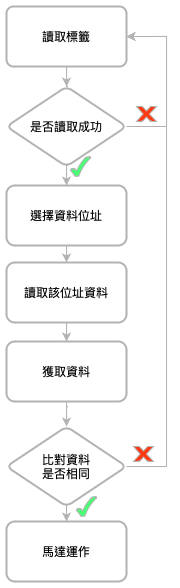

The diagram above was exported from draw.io. Its source (the exported page's mxGraphModel, read from the mxfile embedded in the PNG):
<mxGraphModel dx="641" dy="447" grid="1" gridSize="10" guides="1" tooltips="1" connect="1" arrows="1" fold="1" page="1" pageScale="1" pageWidth="827" pageHeight="1169" math="0" shadow="0">
  <root>
    <mxCell id="0" />
    <mxCell id="1" parent="0" />
    <mxCell id="AmhYtP7S4f11nfvlJqyg-3" value="" style="edgeStyle=orthogonalEdgeStyle;rounded=0;orthogonalLoop=1;jettySize=auto;html=1;strokeColor=#B3B3B3;" edge="1" parent="1" source="AmhYtP7S4f11nfvlJqyg-1" target="AmhYtP7S4f11nfvlJqyg-2">
      <mxGeometry relative="1" as="geometry" />
    </mxCell>
    <mxCell id="AmhYtP7S4f11nfvlJqyg-1" value="讀取標籤" style="rounded=1;whiteSpace=wrap;html=1;absoluteArcSize=1;arcSize=14;strokeWidth=2;strokeColor=#B3B3B3;" vertex="1" parent="1">
      <mxGeometry x="350" y="330" width="120" height="60" as="geometry" />
    </mxCell>
    <mxCell id="AmhYtP7S4f11nfvlJqyg-5" value="" style="edgeStyle=orthogonalEdgeStyle;rounded=0;orthogonalLoop=1;jettySize=auto;html=1;strokeColor=#B3B3B3;" edge="1" parent="1" source="AmhYtP7S4f11nfvlJqyg-2" target="AmhYtP7S4f11nfvlJqyg-4">
      <mxGeometry relative="1" as="geometry" />
    </mxCell>
    <mxCell id="AmhYtP7S4f11nfvlJqyg-11" style="edgeStyle=orthogonalEdgeStyle;rounded=0;orthogonalLoop=1;jettySize=auto;html=1;entryX=1;entryY=0.5;entryDx=0;entryDy=0;exitX=1;exitY=0.5;exitDx=0;exitDy=0;strokeColor=#B3B3B3;" edge="1" parent="1" source="AmhYtP7S4f11nfvlJqyg-2" target="AmhYtP7S4f11nfvlJqyg-1">
      <mxGeometry relative="1" as="geometry">
        <Array as="points">
          <mxPoint x="510" y="450" />
          <mxPoint x="510" y="360" />
        </Array>
      </mxGeometry>
    </mxCell>
    <mxCell id="AmhYtP7S4f11nfvlJqyg-2" value="是否讀取成功" style="rhombus;whiteSpace=wrap;html=1;rounded=1;arcSize=14;strokeWidth=2;strokeColor=#B3B3B3;" vertex="1" parent="1">
      <mxGeometry x="350" y="410" width="120" height="80" as="geometry" />
    </mxCell>
    <mxCell id="AmhYtP7S4f11nfvlJqyg-7" value="" style="edgeStyle=orthogonalEdgeStyle;rounded=0;orthogonalLoop=1;jettySize=auto;html=1;strokeColor=#B3B3B3;" edge="1" parent="1" source="AmhYtP7S4f11nfvlJqyg-4" target="AmhYtP7S4f11nfvlJqyg-6">
      <mxGeometry relative="1" as="geometry" />
    </mxCell>
    <mxCell id="AmhYtP7S4f11nfvlJqyg-4" value="選擇資料位址" style="whiteSpace=wrap;html=1;rounded=1;arcSize=14;strokeWidth=2;strokeColor=#B3B3B3;" vertex="1" parent="1">
      <mxGeometry x="350" y="509" width="120" height="60" as="geometry" />
    </mxCell>
    <mxCell id="AmhYtP7S4f11nfvlJqyg-10" value="" style="edgeStyle=orthogonalEdgeStyle;rounded=0;orthogonalLoop=1;jettySize=auto;html=1;strokeColor=#B3B3B3;" edge="1" parent="1" source="AmhYtP7S4f11nfvlJqyg-6" target="AmhYtP7S4f11nfvlJqyg-9">
      <mxGeometry relative="1" as="geometry" />
    </mxCell>
    <mxCell id="AmhYtP7S4f11nfvlJqyg-6" value="讀取該位址資料" style="whiteSpace=wrap;html=1;rounded=1;arcSize=14;strokeWidth=2;strokeColor=#B3B3B3;" vertex="1" parent="1">
      <mxGeometry x="350" y="586" width="120" height="60" as="geometry" />
    </mxCell>
    <mxCell id="AmhYtP7S4f11nfvlJqyg-13" value="" style="edgeStyle=orthogonalEdgeStyle;rounded=0;orthogonalLoop=1;jettySize=auto;html=1;strokeColor=#B3B3B3;" edge="1" parent="1" source="AmhYtP7S4f11nfvlJqyg-9" target="AmhYtP7S4f11nfvlJqyg-12">
      <mxGeometry relative="1" as="geometry" />
    </mxCell>
    <mxCell id="AmhYtP7S4f11nfvlJqyg-9" value="獲取資料" style="whiteSpace=wrap;html=1;rounded=1;arcSize=14;strokeWidth=2;strokeColor=#B3B3B3;" vertex="1" parent="1">
      <mxGeometry x="350" y="665" width="120" height="60" as="geometry" />
    </mxCell>
    <mxCell id="AmhYtP7S4f11nfvlJqyg-15" value="" style="edgeStyle=orthogonalEdgeStyle;rounded=0;orthogonalLoop=1;jettySize=auto;html=1;strokeColor=#B3B3B3;" edge="1" parent="1" source="AmhYtP7S4f11nfvlJqyg-12" target="AmhYtP7S4f11nfvlJqyg-14">
      <mxGeometry relative="1" as="geometry" />
    </mxCell>
    <mxCell id="AmhYtP7S4f11nfvlJqyg-17" style="edgeStyle=orthogonalEdgeStyle;rounded=0;orthogonalLoop=1;jettySize=auto;html=1;entryX=1;entryY=0.5;entryDx=0;entryDy=0;strokeColor=#B3B3B3;" edge="1" parent="1" source="AmhYtP7S4f11nfvlJqyg-12" target="AmhYtP7S4f11nfvlJqyg-1">
      <mxGeometry relative="1" as="geometry">
        <mxPoint x="520" y="600" as="targetPoint" />
        <Array as="points">
          <mxPoint x="510" y="790" />
          <mxPoint x="510" y="360" />
        </Array>
      </mxGeometry>
    </mxCell>
    <mxCell id="AmhYtP7S4f11nfvlJqyg-12" value="比對資料&lt;br&gt;是否相同" style="rhombus;whiteSpace=wrap;html=1;rounded=1;arcSize=14;strokeWidth=2;strokeColor=#B3B3B3;" vertex="1" parent="1">
      <mxGeometry x="350" y="750" width="120" height="80" as="geometry" />
    </mxCell>
    <mxCell id="AmhYtP7S4f11nfvlJqyg-14" value="馬達運作" style="whiteSpace=wrap;html=1;rounded=1;arcSize=14;strokeWidth=2;strokeColor=#B3B3B3;" vertex="1" parent="1">
      <mxGeometry x="350" y="845" width="120" height="60" as="geometry" />
    </mxCell>
    <mxCell id="AmhYtP7S4f11nfvlJqyg-18" value="" style="verticalLabelPosition=bottom;verticalAlign=top;html=1;shape=mxgraph.basic.x;fillColor=#FF3912;strokeColor=#B3B3B3;" vertex="1" parent="1">
      <mxGeometry x="480" y="430" width="20" height="15" as="geometry" />
    </mxCell>
    <mxCell id="AmhYtP7S4f11nfvlJqyg-22" value="" style="verticalLabelPosition=bottom;verticalAlign=top;html=1;shape=mxgraph.basic.x;fillColor=#FF3912;strokeColor=#B3B3B3;" vertex="1" parent="1">
      <mxGeometry x="477" y="770" width="20" height="15" as="geometry" />
    </mxCell>
    <mxCell id="AmhYtP7S4f11nfvlJqyg-24" value="" style="verticalLabelPosition=bottom;verticalAlign=top;html=1;shape=mxgraph.basic.tick;fillColor=#47FF72;strokeColor=#B3B3B3;" vertex="1" parent="1">
      <mxGeometry x="414" y="480" width="20" height="20" as="geometry" />
    </mxCell>
    <mxCell id="AmhYtP7S4f11nfvlJqyg-25" value="" style="verticalLabelPosition=bottom;verticalAlign=top;html=1;shape=mxgraph.basic.tick;fillColor=#47FF72;strokeColor=#B3B3B3;" vertex="1" parent="1">
      <mxGeometry x="420" y="820" width="20" height="20" as="geometry" />
    </mxCell>
  </root>
</mxGraphModel>